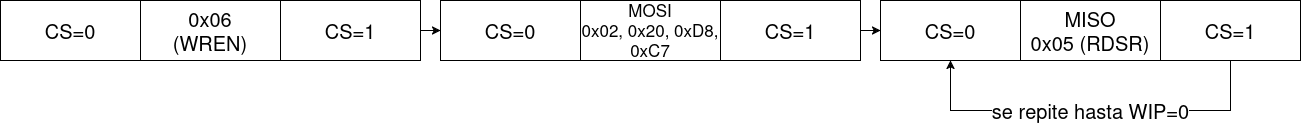

The diagram above was exported from draw.io. Its source (the exported page's mxGraphModel, read from the mxfile embedded in the PNG):
<mxGraphModel dx="3504" dy="908" grid="1" gridSize="10" guides="1" tooltips="1" connect="1" arrows="1" fold="1" page="1" pageScale="1" pageWidth="1800" pageHeight="600" math="0" shadow="0">
  <root>
    <mxCell id="0" />
    <mxCell id="1" parent="0" />
    <mxCell id="2" parent="1" style="rounded=0;whiteSpace=wrap;html=1;fontSize=20;" value="CS=0" vertex="1">
      <mxGeometry height="60" width="140" x="-1700" y="2450" as="geometry" />
    </mxCell>
    <mxCell id="3" parent="1" style="rounded=0;whiteSpace=wrap;html=1;fontSize=20;" value="0x06&#10;(WREN)" vertex="1">
      <mxGeometry height="60" width="140" x="-1560" y="2450" as="geometry" />
    </mxCell>
    <mxCell id="4" edge="1" parent="1" source="5" style="edgeStyle=orthogonalEdgeStyle;rounded=0;orthogonalLoop=1;jettySize=auto;html=1;exitX=1;exitY=0.5;exitDx=0;exitDy=0;entryX=0;entryY=0.5;entryDx=0;entryDy=0;fontFamily=Helvetica;fontSize=12;fontColor=default;defaultLabelBackgroundColor=page;" target="6">
      <mxGeometry relative="1" as="geometry" />
    </mxCell>
    <mxCell id="5" parent="1" style="rounded=0;whiteSpace=wrap;html=1;fontSize=20;" value="CS=1" vertex="1">
      <mxGeometry height="60" width="140" x="-1420" y="2450" as="geometry" />
    </mxCell>
    <mxCell id="6" parent="1" style="rounded=0;whiteSpace=wrap;html=1;fontSize=20;" value="CS=0" vertex="1">
      <mxGeometry height="60" width="140" x="-1260" y="2450" as="geometry" />
    </mxCell>
    <mxCell id="7" parent="1" style="rounded=0;whiteSpace=wrap;html=1;fontSize=17;" value="&lt;div&gt;MOSI&lt;/div&gt;&lt;div&gt;0x02, 0x20, 0xD8, 0xC7&lt;/div&gt;" vertex="1">
      <mxGeometry height="60" width="140" x="-1120" y="2450" as="geometry" />
    </mxCell>
    <mxCell id="8" edge="1" parent="1" source="9" style="edgeStyle=orthogonalEdgeStyle;rounded=0;orthogonalLoop=1;jettySize=auto;html=1;exitX=1;exitY=0.5;exitDx=0;exitDy=0;fontFamily=Helvetica;fontSize=12;fontColor=default;defaultLabelBackgroundColor=page;" target="10">
      <mxGeometry relative="1" as="geometry" />
    </mxCell>
    <mxCell id="9" parent="1" style="rounded=0;whiteSpace=wrap;html=1;fontSize=20;" value="CS=1" vertex="1">
      <mxGeometry height="60" width="140" x="-980" y="2450" as="geometry" />
    </mxCell>
    <mxCell id="10" parent="1" style="rounded=0;whiteSpace=wrap;html=1;fontSize=20;" value="CS=0" vertex="1">
      <mxGeometry height="60" width="140" x="-820" y="2450" as="geometry" />
    </mxCell>
    <mxCell id="11" parent="1" style="rounded=0;whiteSpace=wrap;html=1;fontSize=20;" value="&lt;div&gt;MISO&lt;/div&gt;&lt;div&gt;0x05 (RDSR)&lt;/div&gt;" vertex="1">
      <mxGeometry height="60" width="140" x="-680" y="2450" as="geometry" />
    </mxCell>
    <mxCell id="12" parent="1" style="rounded=0;whiteSpace=wrap;html=1;fontSize=20;" value="CS=1" vertex="1">
      <mxGeometry height="60" width="140" x="-540" y="2450" as="geometry" />
    </mxCell>
    <mxCell id="13" edge="1" parent="1" style="endArrow=classic;html=1;rounded=0;startArrow=none;fontSize=20;" value="se repite hasta WIP=0">
      <mxGeometry relative="1" as="geometry">
        <Array as="points">
          <mxPoint x="-470" y="2560" />
          <mxPoint x="-750" y="2560" />
        </Array>
        <mxPoint x="-470" y="2510" as="sourcePoint" />
        <mxPoint x="-750" y="2510" as="targetPoint" />
      </mxGeometry>
    </mxCell>
  </root>
</mxGraphModel>